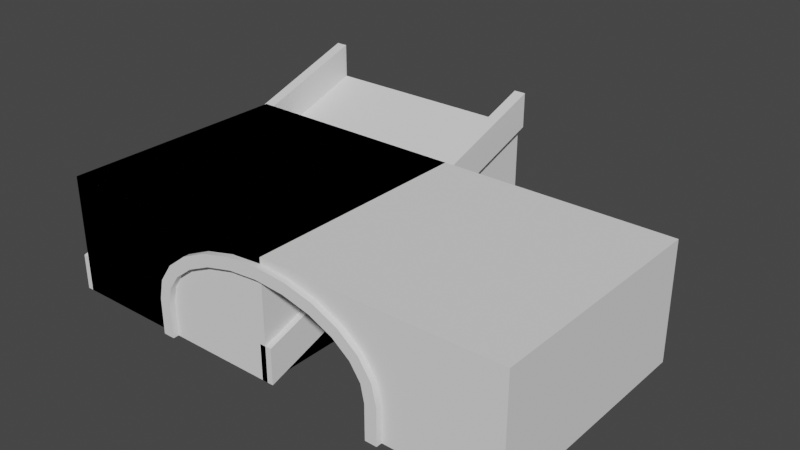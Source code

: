 # Source: building.blend  (saved by Blender 2.90.8; exported with 4.5.12 LTS)
import bpy
from mathutils import Matrix  # noqa: F401  (used for matrix-valued properties, if any)

bpy.ops.wm.read_factory_settings(use_empty=True)
scene = bpy.context.scene
scene.name = 'Scene'

# ---- collections
col_collection = bpy.data.collections.new('Collection'); scene.collection.children.link(col_collection)

# ---- world
world_world = bpy.data.worlds.new('World'); scene.world = world_world
world_world.use_nodes = True; world_world.node_tree.nodes.clear()
_N = world_world.node_tree.nodes; _L = world_world.node_tree.links
n0 = _N.new('ShaderNodeOutputWorld'); n0.name = 'World Output'; n0.location = (300, 300)
n1 = _N.new('ShaderNodeBackground'); n1.name = 'Background'; n1.location = (10, 300)
n1.inputs[0].default_value = (0.05088, 0.05088, 0.05088, 1.0)
_L.new(n1.outputs[0], n0.inputs[0])
n0.is_active_output = True
world_world.color = (0.05088, 0.05088, 0.05088)
world_world.use_sun_shadow = False
world_world.sun_shadow_jitter_overblur = 0.0

# ---- meshes
me_cube = bpy.data.meshes.new('Cube')
me_cube.from_pydata([(-0.45, -0.5, 0.0), (-0.45, 2.5, 1.0), (-0.55, -0.5, 0.0), (-0.55, 2.5, 1.0), (-0.45, -0.5, 0.3), (-0.45, 2.5, 1.3), (-0.55, -0.5, 0.3), (-0.55, 2.5, 1.3), (1.55, -0.5, 0.0), (1.55, 2.5, 1.0), (1.45, -0.5, 0.0), (1.45, 2.5, 1.0), (1.55, -0.5, 0.3), (1.55, 2.5, 1.3), (1.45, -0.5, 0.3), (1.45, 2.5, 1.3)], [], [(0, 2, 3, 1), (4, 5, 7, 6), (1, 3, 7, 5), (0, 1, 5, 4), (2, 0, 4, 6), (3, 2, 6, 7), (8, 10, 11, 9), (12, 13, 15, 14), (9, 11, 15, 13), (8, 9, 13, 12), (10, 8, 12, 14), (11, 10, 14, 15)])
_uv = me_cube.uv_layers.new(name='UVMap')
_uv.uv.foreach_set('vector', [0.0, 0.0, 0.0, 0.0, 0.0, 0.0, 0.0, 0.0, 0.0, 0.0, 0.0, 0.0, 0.0, 0.0, 0.0, 0.0, 0.0, 0.0, 0.0, 0.0, 0.0, 0.0, 0.0, 0.0, 0.0, 0.0, 0.0, 0.0, 0.0, 0.0, 0.0, 0.0, 0.0, 0.0, 0.0, 0.0, 0.0, 0.0, 0.0, 0.0, 0.0, 0.0, 0.0, 0.0, 0.0, 0.0, 0.0, 0.0, 0.0, 0.0, 0.0, 0.0, 0.0, 0.0, 0.0, 0.0, 0.0, 0.0, 0.0, 0.0, 0.0, 0.0, 0.0, 0.0, 0.0, 0.0, 0.0, 0.0, 0.0, 0.0, 0.0, 0.0, 0.0, 0.0, 0.0, 0.0, 0.0, 0.0, 0.0, 0.0, 0.0, 0.0, 0.0, 0.0, 0.0, 0.0, 0.0, 0.0, 0.0, 0.0, 0.0, 0.0, 0.0, 0.0, 0.0, 0.0])
me_cube.use_remesh_preserve_volume = False
me_cube.use_remesh_preserve_attributes = False
me_cube.use_mirror_vertex_groups = False
me_cube.update()
me_cube_001 = bpy.data.meshes.new('Cube.001')
me_cube_001.from_pydata([(3.5, -0.5, 1.0), (3.5, -0.5, 0.0), (-0.5, -0.5, 1.0), (-0.5, -0.5, 0.0), (1.5, -0.5, 0.9), (1.241, -0.5, 0.8796), (1.0, -0.5, 0.8196), (0.7929, -0.5, 0.7243), (0.634, -0.5, 0.6), (0.5341, -0.5, 0.4553), (0.5, -0.5, 0.3), (2.5, -0.5, 0.3), (2.466, -0.5, 0.4553), (2.366, -0.5, 0.6), (2.207, -0.5, 0.7243), (2.0, -0.5, 0.8196), (1.759, -0.5, 0.8796), (1.5, -0.5, 1.0), (3.5, 1.5, 1.0), (3.5, 1.5, 0.0), (-0.5, 1.5, 1.0), (-0.5, 1.5, 0.0), (1.5, 1.5, 0.9), (1.241, 1.5, 0.8796), (1.0, 1.5, 0.8196), (0.7929, 1.5, 0.7243), (0.634, 1.5, 0.6), (0.5341, 1.5, 0.4553), (0.5, 1.5, 0.3), (2.5, 1.5, 0.3), (2.466, 1.5, 0.4553), (2.366, 1.5, 0.6), (2.207, 1.5, 0.7243), (2.0, 1.5, 0.8196), (1.759, 1.5, 0.8796), (1.5, 1.5, 1.0), (0.5, -0.5, 0.0), (2.5, -0.5, 0.0), (0.5, 1.5, 0.0), (2.5, 1.5, 0.0)], [], [(3, 8, 2), (1, 0, 13), (13, 0, 14), (14, 0, 15), (17, 16, 0), (15, 0, 16), (13, 12, 1), (12, 11, 1), (17, 4, 16), (4, 17, 5), (5, 17, 2), (7, 6, 2), (8, 7, 2), (6, 5, 2), (10, 9, 3), (9, 8, 3), (21, 20, 26), (19, 31, 18), (31, 32, 18), (32, 33, 18), (35, 18, 34), (33, 34, 18), (31, 19, 30), (30, 19, 29), (35, 34, 22), (22, 23, 35), (23, 20, 35), (25, 20, 24), (26, 20, 25), (24, 20, 23), (28, 21, 27), (27, 21, 26), (10, 28, 27, 9), (0, 1, 19, 18), (12, 30, 29, 11), (13, 31, 30, 12), (5, 23, 22, 4), (13, 14, 32, 31), (6, 24, 23, 5), (14, 15, 33, 32), (7, 25, 24, 6), (15, 16, 34, 33), (8, 26, 25, 7), (4, 22, 34, 16), (9, 27, 26, 8), (2, 20, 21, 3), (11, 29, 39, 37), (28, 10, 36, 38), (28, 38, 21), (10, 3, 36), (11, 37, 1), (19, 39, 29)])
me_cube_001.polygons.foreach_set('use_smooth', [True] * 52)
_uv = me_cube_001.uv_layers.new(name='UVMap')
_uv.uv.foreach_set('vector', [0.0, 0.0, 0.0, 0.0, 0.0, 0.0, 0.0, 0.0, 0.0, 0.0, 0.0, 0.0, 0.0, 0.0, 0.0, 0.0, 0.0, 0.0, 0.0, 0.0, 0.0, 0.0, 0.0, 0.0, 0.0, 0.0, 0.0, 0.0, 0.0, 0.0, 0.0, 0.0, 0.0, 0.0, 0.0, 0.0, 0.0, 0.0, 0.0, 0.0, 0.0, 0.0, 0.0, 0.0, 0.0, 0.0, 0.0, 0.0, 0.0, 0.0, 0.0, 0.0, 0.0, 0.0, 0.0, 0.0, 0.0, 0.0, 0.0, 0.0, 0.0, 0.0, 0.0, 0.0, 0.0, 0.0, 0.0, 0.0, 0.0, 0.0, 0.0, 0.0, 0.0, 0.0, 0.0, 0.0, 0.0, 0.0, 0.0, 0.0, 0.0, 0.0, 0.0, 0.0, 0.0, 0.0, 0.0, 0.0, 0.0, 0.0, 0.0, 0.0, 0.0, 0.0, 0.0, 0.0, 0.0, 0.0, 0.0, 0.0, 0.0, 0.0, 0.0, 0.0, 0.0, 0.0, 0.0, 0.0, 0.0, 0.0, 0.0, 0.0, 0.0, 0.0, 0.0, 0.0, 0.0, 0.0, 0.0, 0.0, 0.0, 0.0, 0.0, 0.0, 0.0, 0.0, 0.0, 0.0, 0.0, 0.0, 0.0, 0.0, 0.0, 0.0, 0.0, 0.0, 0.0, 0.0, 0.0, 0.0, 0.0, 0.0, 0.0, 0.0, 0.0, 0.0, 0.0, 0.0, 0.0, 0.0, 0.0, 0.0, 0.0, 0.0, 0.0, 0.0, 0.0, 0.0, 0.0, 0.0, 0.0, 0.0, 0.0, 0.0, 0.0, 0.0, 0.0, 0.0, 0.0, 0.0, 0.0, 0.0, 0.0, 0.0, 0.0, 0.0, 0.0, 0.0, 0.0, 0.0, 0.0, 0.0, 0.0, 0.0, 0.0, 0.0, 0.0, 0.0, 0.0, 0.0, 0.0, 0.0, 0.0, 0.0, 0.0, 0.0, 0.0, 0.0, 0.0, 0.0, 0.0, 0.0, 0.0, 0.0, 0.0, 0.0, 0.0, 0.0, 0.0, 0.0, 0.0, 0.0, 0.0, 0.0, 0.0, 0.0, 0.0, 0.0, 0.0, 0.0, 0.0, 0.0, 0.0, 0.0, 0.0, 0.0, 0.0, 0.0, 0.0, 0.0, 0.0, 0.0, 0.0, 0.0, 0.0, 0.0, 0.0, 0.0, 0.0, 0.0, 0.0, 0.0, 0.0, 0.0, 0.0, 0.0, 0.0, 0.0, 0.0, 0.0, 0.0, 0.0, 0.0, 0.0, 0.0, 0.0, 0.0, 0.0, 0.0, 0.0, 0.0, 0.0, 0.0, 0.0, 0.0, 0.0, 0.0, 0.0, 0.0, 0.0, 0.0, 0.0, 0.0, 0.0, 0.0, 0.0, 0.0, 0.0, 0.0, 0.0, 0.0, 0.0, 0.0, 0.0, 0.0, 0.0, 0.0, 0.0, 0.0, 0.0, 0.0, 0.0, 0.0, 0.0, 0.0, 0.0, 0.0, 0.0, 0.0, 0.0, 0.0, 0.0, 0.0, 0.0, 0.0, 0.0, 0.0, 0.0, 0.0, 0.0, 0.0, 0.0, 0.0, 0.0, 0.0, 0.0, 0.0, 0.0, 0.0, 0.0, 0.0, 0.0, 0.0, 0.0, 0.0, 0.0, 0.0, 0.0, 0.0, 0.0, 0.0, 0.0, 0.0, 0.0, 0.0, 0.0, 0.0, 0.0, 0.0, 0.0, 0.0, 0.0, 0.0, 0.0])
me_cube_001.use_remesh_preserve_volume = False
me_cube_001.use_remesh_preserve_attributes = False
me_cube_001.use_mirror_vertex_groups = False
me_cube_001.update()
me_cube_002 = bpy.data.meshes.new('Cube.002')
me_cube_002.from_pydata([(1.5, -0.5, 0.0), (-0.5, -0.5, 0.0), (1.5, 2.5, 1.0), (-0.5, 2.5, 1.0)], [], [(0, 2, 3, 1)])
_uv = me_cube_002.uv_layers.new(name='UVMap')
_uv.uv.foreach_set('vector', [2.0, 0.0, 2.0, 3.0, 0.0, 3.0, 0.0, 0.0])
me_cube_002.use_remesh_preserve_volume = False
me_cube_002.use_remesh_preserve_attributes = False
me_cube_002.use_mirror_vertex_groups = False
me_cube_002.update()
me_cube_003 = bpy.data.meshes.new('Cube.003')
me_cube_003.from_pydata([(1.5, -0.5, 0.0), (-0.5, -0.5, 0.0), (1.5, 2.5, 1.0), (1.5, 2.5, 0.0), (-0.5, 2.5, 1.0), (-0.5, 2.5, 0.0)], [], [(1, 4, 5), (5, 4, 2, 3), (3, 2, 0)])
_uv = me_cube_003.uv_layers.new(name='UVMap')
_uv.uv.foreach_set('vector', [0.625, 0.75, 0.625, 1.0, 0.375, 1.0, 0.375, 0.0, 0.625, 0.0, 0.625, 0.25, 0.375, 0.25, 0.375, 0.25, 0.625, 0.25, 0.375, 0.5])
me_cube_003.use_remesh_preserve_volume = False
me_cube_003.use_remesh_preserve_attributes = False
me_cube_003.use_mirror_vertex_groups = False
me_cube_003.update()
me_cube_004 = bpy.data.meshes.new('Cube.004')
me_cube_004.from_pydata([(3.5, -0.5, 1.0), (-0.5, -0.5, 1.0), (3.5, 1.5, 1.0), (-0.5, 1.5, 1.0)], [], [(0, 2, 3, 1)])
me_cube_004.polygons.foreach_set('use_smooth', [True] * 1)
_uv = me_cube_004.uv_layers.new(name='UVMap')
_uv.uv.foreach_set('vector', [4.0, 0.0, 4.0, 2.0, 0.0, 2.0, 0.0, 0.0])
me_cube_004.use_remesh_preserve_volume = False
me_cube_004.use_remesh_preserve_attributes = False
me_cube_004.use_mirror_vertex_groups = False
me_cube_004.update()
me_cube_005 = bpy.data.meshes.new('Cube.005')
me_cube_005.from_pydata([(-0.5, -0.5, 1.0), (-0.5, -0.5, 0.0), (-0.5, 1.5, 1.0), (-0.5, 1.5, 0.0), (1.5, 1.5, 0.0), (1.5, 1.5, 1.0), (1.5, -0.5, 0.0), (1.5, -0.5, 1.0)], [], [(2, 5, 4, 3), (1, 6, 7, 0), (7, 6, 4, 5), (0, 2, 3, 1)])
me_cube_005.polygons.foreach_set('use_smooth', [True] * 4)
_uv = me_cube_005.uv_layers.new(name='UVMap')
_uv.uv.foreach_set('vector', [0.0, 0.0, 0.0, 0.0, 0.0, 0.0, 0.0, 0.0, 0.0, 0.0, 0.0, 0.0, 0.0, 0.0, 0.0, 0.0, 0.0, 0.0, 0.0, 0.0, 0.0, 0.0, 0.0, 0.0, 0.0, 0.0, 0.0, 0.0, 0.0, 0.0, 0.0, 0.0])
me_cube_005.use_remesh_preserve_volume = False
me_cube_005.use_remesh_preserve_attributes = False
me_cube_005.use_mirror_vertex_groups = False
me_cube_005.update()
me_cube_006 = bpy.data.meshes.new('Cube.006')
me_cube_006.from_pydata([(-0.5, -0.5, 1.0), (-0.5, 1.5, 1.0), (1.5, -0.5, 1.0), (1.5, 1.5, 1.0)], [], [(2, 3, 1, 0)])
me_cube_006.polygons.foreach_set('use_smooth', [True] * 1)
_uv = me_cube_006.uv_layers.new(name='UVMap')
_uv.uv.foreach_set('vector', [2.0, 0.0, 2.0, 2.0, 0.0, 2.0, 0.0, 0.0])
me_cube_006.use_remesh_preserve_volume = False
me_cube_006.use_remesh_preserve_attributes = False
me_cube_006.use_mirror_vertex_groups = False
me_cube_006.update()
me_cube_007 = bpy.data.meshes.new('Cube.007')
me_cube_007.from_pydata([(1.5, -0.55, 0.95), (1.233, -0.55, 0.9289), (0.9834, -0.55, 0.8668), (0.7669, -0.55, 0.767), (0.5976, -0.55, 0.6343), (0.4882, -0.55, 0.4752), (0.4503, -0.55, 0.3054), (2.55, -0.55, 0.3054), (2.512, -0.55, 0.4752), (2.402, -0.55, 0.6343), (2.233, -0.55, 0.767), (2.017, -0.55, 0.8668), (1.767, -0.55, 0.9289), (1.5, -0.45, 0.95), (1.233, -0.45, 0.9289), (0.9834, -0.45, 0.8668), (0.7669, -0.45, 0.767), (0.5976, -0.45, 0.6343), (0.4882, -0.45, 0.4752), (0.4503, -0.45, 0.3054), (2.55, -0.45, 0.3054), (2.512, -0.45, 0.4752), (2.402, -0.45, 0.6343), (2.233, -0.45, 0.767), (2.017, -0.45, 0.8668), (1.767, -0.45, 0.9289), (0.45, -0.55, 0.0), (2.55, -0.55, 0.0), (0.45, -0.45, 0.0), (2.55, -0.45, 0.0), (1.249, -0.55, 0.8302), (1.5, -0.55, 0.85), (1.017, -0.55, 0.7724), (0.8189, -0.55, 0.6816), (0.6704, -0.55, 0.5657), (0.5799, -0.55, 0.4354), (0.5497, -0.55, 0.2946), (2.42, -0.55, 0.4354), (2.45, -0.55, 0.2946), (2.33, -0.55, 0.5657), (2.181, -0.55, 0.6816), (1.983, -0.55, 0.7724), (1.751, -0.55, 0.8302), (1.249, -0.45, 0.8302), (1.5, -0.45, 0.85), (1.017, -0.45, 0.7724), (0.8189, -0.45, 0.6816), (0.6704, -0.45, 0.5657), (0.5799, -0.45, 0.4354), (0.5497, -0.45, 0.2946), (2.42, -0.45, 0.4354), (2.45, -0.45, 0.2946), (2.33, -0.45, 0.5657), (2.181, -0.45, 0.6816), (1.983, -0.45, 0.7724), (1.751, -0.45, 0.8302), (0.55, -0.45, 0.0), (0.55, -0.55, 0.0), (2.45, -0.55, 0.0), (2.45, -0.45, 0.0)], [], [(6, 5, 18, 19), (8, 7, 20, 21), (9, 8, 21, 22), (1, 0, 13, 14), (9, 22, 23, 10), (2, 1, 14, 15), (10, 23, 24, 11), (3, 2, 15, 16), (11, 24, 25, 12), (4, 3, 16, 17), (0, 12, 25, 13), (5, 4, 17, 18), (7, 27, 29, 20), (19, 28, 26, 6), (36, 49, 48, 35), (37, 50, 51, 38), (39, 52, 50, 37), (30, 43, 44, 31), (39, 40, 53, 52), (32, 45, 43, 30), (40, 41, 54, 53), (33, 46, 45, 32), (41, 42, 55, 54), (34, 47, 46, 33), (31, 44, 55, 42), (35, 48, 47, 34), (38, 51, 59, 58), (49, 36, 57, 56), (27, 7, 38, 58), (0, 1, 30, 31), (6, 26, 57, 36), (1, 2, 32, 30), (2, 3, 33, 32), (3, 4, 34, 33), (4, 5, 35, 34), (5, 6, 36, 35), (7, 8, 37, 38), (8, 9, 39, 37), (9, 10, 40, 39), (10, 11, 41, 40), (11, 12, 42, 41), (12, 0, 31, 42)])
me_cube_007.polygons.foreach_set('use_smooth', [True] * 42)
_uv = me_cube_007.uv_layers.new(name='UVMap')
_uv.uv.foreach_set('vector', [0.0, 0.0, 0.0, 0.0, 0.0, 0.0, 0.0, 0.0, 0.0, 0.0, 0.0, 0.0, 0.0, 0.0, 0.0, 0.0, 0.0, 0.0, 0.0, 0.0, 0.0, 0.0, 0.0, 0.0, 0.0, 0.0, 0.0, 0.0, 0.0, 0.0, 0.0, 0.0, 0.0, 0.0, 0.0, 0.0, 0.0, 0.0, 0.0, 0.0, 0.0, 0.0, 0.0, 0.0, 0.0, 0.0, 0.0, 0.0, 0.0, 0.0, 0.0, 0.0, 0.0, 0.0, 0.0, 0.0, 0.0, 0.0, 0.0, 0.0, 0.0, 0.0, 0.0, 0.0, 0.0, 0.0, 0.0, 0.0, 0.0, 0.0, 0.0, 0.0, 0.0, 0.0, 0.0, 0.0, 0.0, 0.0, 0.0, 0.0, 0.0, 0.0, 0.0, 0.0, 0.0, 0.0, 0.0, 0.0, 0.0, 0.0, 0.0, 0.0, 0.0, 0.0, 0.0, 0.0, 0.0, 0.0, 0.0, 0.0, 0.0, 0.0, 0.0, 0.0, 0.0, 0.0, 0.0, 0.0, 0.0, 0.0, 0.0, 0.0, 0.0, 0.0, 0.0, 0.0, 0.0, 0.0, 0.0, 0.0, 0.0, 0.0, 0.0, 0.0, 0.0, 0.0, 0.0, 0.0, 0.0, 0.0, 0.0, 0.0, 0.0, 0.0, 0.0, 0.0, 0.0, 0.0, 0.0, 0.0, 0.0, 0.0, 0.0, 0.0, 0.0, 0.0, 0.0, 0.0, 0.0, 0.0, 0.0, 0.0, 0.0, 0.0, 0.0, 0.0, 0.0, 0.0, 0.0, 0.0, 0.0, 0.0, 0.0, 0.0, 0.0, 0.0, 0.0, 0.0, 0.0, 0.0, 0.0, 0.0, 0.0, 0.0, 0.0, 0.0, 0.0, 0.0, 0.0, 0.0, 0.0, 0.0, 0.0, 0.0, 0.0, 0.0, 0.0, 0.0, 0.0, 0.0, 0.0, 0.0, 0.0, 0.0, 0.0, 0.0, 0.0, 0.0, 0.0, 0.0, 0.0, 0.0, 0.0, 0.0, 0.0, 0.0, 0.0, 0.0, 0.0, 0.0, 0.0, 0.0, 0.0, 0.0, 0.0, 0.0, 0.0, 0.0, 0.0, 0.0, 0.0, 0.0, 0.0, 0.0, 0.0, 0.0, 0.0, 0.0, 0.0, 0.0, 0.0, 0.0, 0.0, 0.0, 0.0, 0.0, 0.0, 0.0, 0.0, 0.0, 0.0, 0.0, 0.0, 0.0, 0.0, 0.0, 0.0, 0.0, 0.0, 0.0, 0.0, 0.0, 0.0, 0.0, 0.0, 0.0, 0.0, 0.0, 0.0, 0.0, 0.0, 0.0, 0.0, 0.0, 0.0, 0.0, 0.0, 0.0, 0.0, 0.0, 0.0, 0.0, 0.0, 0.0, 0.0, 0.0, 0.0, 0.0, 0.0, 0.0, 0.0, 0.0, 0.0, 0.0, 0.0, 0.0, 0.0, 0.0, 0.0, 0.0, 0.0, 0.0, 0.0, 0.0, 0.0, 0.0, 0.0, 0.0, 0.0, 0.0, 0.0, 0.0, 0.0, 0.0, 0.0, 0.0, 0.0, 0.0, 0.0, 0.0, 0.0, 0.0, 0.0, 0.0, 0.0, 0.0, 0.0, 0.0, 0.0, 0.0, 0.0, 0.0, 0.0, 0.0, 0.0, 0.0, 0.0, 0.0, 0.0, 0.0, 0.0, 0.0, 0.0, 0.0, 0.0, 0.0])
me_cube_007.use_remesh_preserve_volume = False
me_cube_007.use_remesh_preserve_attributes = False
me_cube_007.use_mirror_vertex_groups = False
me_cube_007.update()

# ---- objects
ob_002_ramp_border = bpy.data.objects.new('002-ramp-border', me_cube)
ob_100_bridge = bpy.data.objects.new('100-bridge', me_cube_001)
ob_001_ramp_floor = bpy.data.objects.new('001-ramp-floor', me_cube_002)
ob_000_ramp = bpy.data.objects.new('000-ramp', me_cube_003)
ob_101_bridge_floor = bpy.data.objects.new('101-bridge-floor', me_cube_004)
ob_200_box = bpy.data.objects.new('200-box', me_cube_005)
ob_201_box_floor = bpy.data.objects.new('201-box-floor', me_cube_006)
ob_102_bridge_border = bpy.data.objects.new('102-bridge-border', me_cube_007)

# ---- transforms, parenting, visibility, modifiers, constraints
ob_002_ramp_border.location = (0.0, 0.0, 0.0)
ob_002_ramp_border.lock_rotations_4d = False
ob_002_ramp_border.empty_display_type = 'ARROWS'
ob_002_ramp_border.lineart.crease_threshold = 0.0
ob_100_bridge.location = (0.0, 0.0, 0.0)
ob_100_bridge.lock_rotations_4d = False
ob_100_bridge.empty_display_type = 'ARROWS'
ob_100_bridge.lineart.crease_threshold = 0.0
_m = ob_100_bridge.modifiers.new('EdgeSplit', 'EDGE_SPLIT')
ob_001_ramp_floor.location = (0.0, 0.0, 0.0)
ob_001_ramp_floor.lock_rotations_4d = False
ob_001_ramp_floor.empty_display_type = 'ARROWS'
ob_001_ramp_floor.lineart.crease_threshold = 0.0
ob_000_ramp.location = (0.0, 0.0, 0.0)
ob_000_ramp.lock_rotations_4d = False
ob_000_ramp.empty_display_type = 'ARROWS'
ob_000_ramp.lineart.crease_threshold = 0.0
ob_101_bridge_floor.location = (0.0, 0.0, 0.0)
ob_101_bridge_floor.lock_rotations_4d = False
ob_101_bridge_floor.empty_display_type = 'ARROWS'
ob_101_bridge_floor.lineart.crease_threshold = 0.0
_m = ob_101_bridge_floor.modifiers.new('EdgeSplit', 'EDGE_SPLIT')
ob_200_box.location = (0.0, 0.0, 0.0)
ob_200_box.lock_rotations_4d = False
ob_200_box.empty_display_type = 'ARROWS'
ob_200_box.lineart.crease_threshold = 0.0
_m = ob_200_box.modifiers.new('EdgeSplit', 'EDGE_SPLIT')
ob_201_box_floor.location = (0.0, 0.0, 0.0)
ob_201_box_floor.lock_rotations_4d = False
ob_201_box_floor.empty_display_type = 'ARROWS'
ob_201_box_floor.lineart.crease_threshold = 0.0
_m = ob_201_box_floor.modifiers.new('EdgeSplit', 'EDGE_SPLIT')
ob_102_bridge_border.location = (0.0, 0.0, 0.0)
ob_102_bridge_border.lock_rotations_4d = False
ob_102_bridge_border.empty_display_type = 'ARROWS'
ob_102_bridge_border.lineart.crease_threshold = 0.0
_m = ob_102_bridge_border.modifiers.new('EdgeSplit', 'EDGE_SPLIT')

# ---- collection membership
col_collection.objects.link(ob_002_ramp_border)
col_collection.objects.link(ob_100_bridge)
col_collection.objects.link(ob_001_ramp_floor)
col_collection.objects.link(ob_000_ramp)
col_collection.objects.link(ob_101_bridge_floor)
col_collection.objects.link(ob_200_box)
col_collection.objects.link(ob_201_box_floor)
col_collection.objects.link(ob_102_bridge_border)

# ---- scene / render settings (as saved in the file)
scene.frame_start = 1; scene.frame_end = 250; scene.frame_set(1)
scene.render.engine = 'BLENDER_EEVEE_NEXT'
scene.cycles.use_denoising = False
scene.cycles.samples = 128
scene.cycles.sampling_pattern = 'TABULATED_SOBOL'
scene.cycles.use_adaptive_sampling = False
scene.cycles.use_light_tree = False
scene.view_settings.view_transform = 'Filmic'
bpy.context.view_layer.update()

# ---- added for rendering (the .blend has no active camera and no usable light): camera, sun
cam_auto = bpy.data.cameras.new('AutoCamera')
cam_auto.lens = 50.0
cam_auto.sensor_width = 36.0
cam_auto.clip_end = 1000.0
ob_auto_camera = bpy.data.objects.new('AutoCamera', cam_auto)
scene.collection.objects.link(ob_auto_camera)
ob_auto_camera.location = (6.31765, -4.83618, 4.52412)
ob_auto_camera.rotation_euler = (1.09748, -7.21219e-08, 0.694738)
scene.camera = ob_auto_camera
light_auto_sun = bpy.data.lights.new('AutoSun', 'SUN')
light_auto_sun.energy = 3.0
light_auto_sun.angle = 0.0523599
ob_auto_sun = bpy.data.objects.new('AutoSun', light_auto_sun)
scene.collection.objects.link(ob_auto_sun)
ob_auto_sun.rotation_euler = (0.872665, 0.174533, 0.523599)
bpy.context.view_layer.update()
